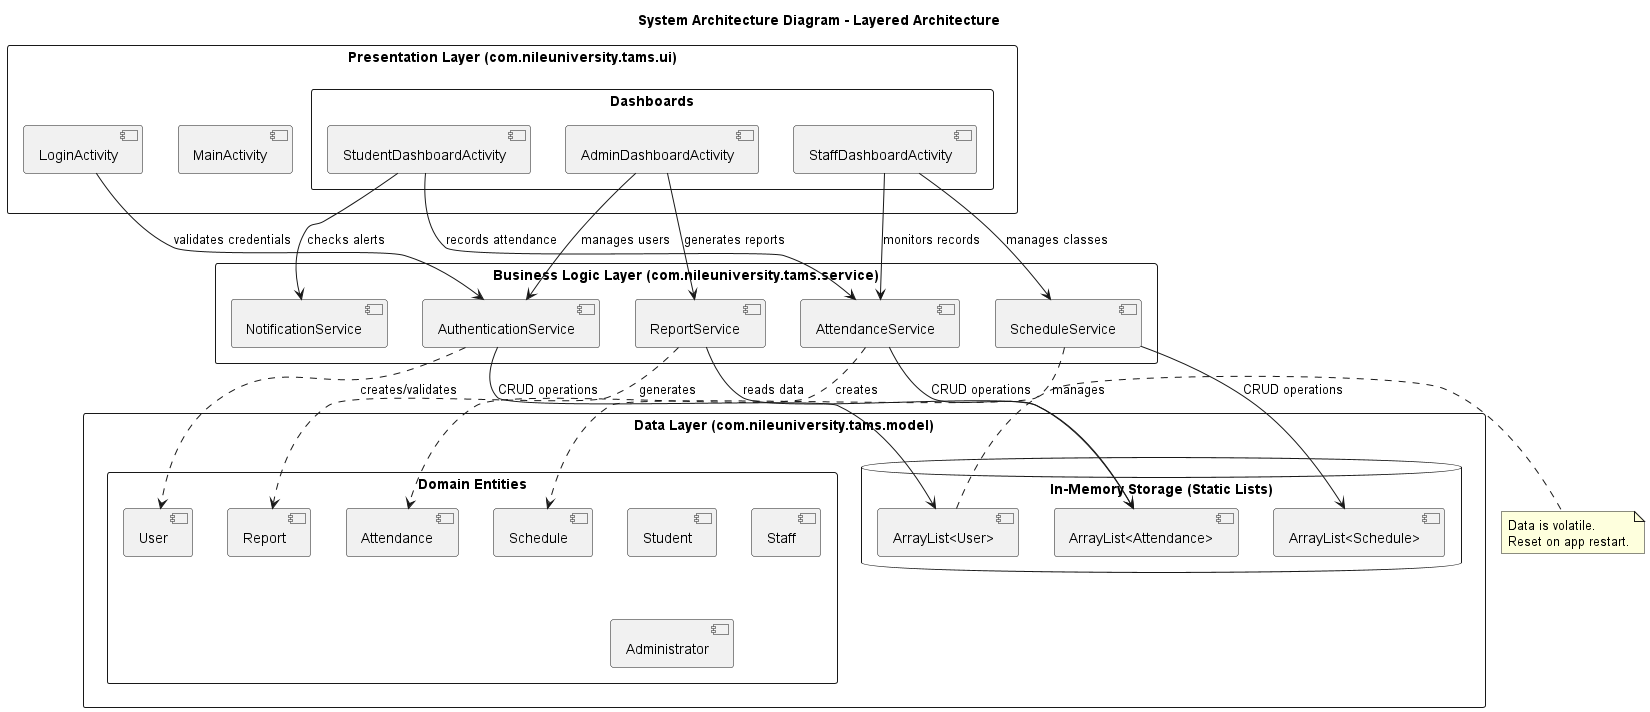

The diagram above was rendered by PlantUML. Its source (embedded in the PNG):
@startuml
skinparam componentStyle uml2
skinparam packageStyle rectangle
skinparam backgroundColor white

title System Architecture Diagram - Layered Architecture

package "Presentation Layer (com.nileuniversity.tams.ui)" as UI {
    [MainActivity]
    [LoginActivity]
    
    package "Dashboards" {
        [StudentDashboardActivity]
        [StaffDashboardActivity]
        [AdminDashboardActivity]
    }
}

package "Business Logic Layer (com.nileuniversity.tams.service)" as Service {
    [AuthenticationService]
    [AttendanceService]
    [ScheduleService]
    [NotificationService]
    [ReportService]
}

package "Data Layer (com.nileuniversity.tams.model)" as Model {
    package "Domain Entities" {
        [User]
        [Student]
        [Staff]
        [Administrator]
        [Attendance]
        [Schedule]
        [Report]
    }
    
    database "In-Memory Storage (Static Lists)" {
        [ArrayList<User>]
        [ArrayList<Attendance>]
        [ArrayList<Schedule>]
    }
}

' Relationships between UI and Service
[LoginActivity] --> [AuthenticationService] : validates credentials
[StudentDashboardActivity] --> [AttendanceService] : records attendance
[StudentDashboardActivity] --> [NotificationService] : checks alerts
[StaffDashboardActivity] --> [AttendanceService] : monitors records
[StaffDashboardActivity] --> [ScheduleService] : manages classes
[AdminDashboardActivity] --> [AuthenticationService] : manages users
[AdminDashboardActivity] --> [ReportService] : generates reports

' Relationships between Service and Model/Storage
[AuthenticationService] ..> [User] : creates/validates
[AuthenticationService] --> [ArrayList<User>] : CRUD operations

[AttendanceService] ..> [Attendance] : creates
[AttendanceService] --> [ArrayList<Attendance>] : CRUD operations

[ScheduleService] ..> [Schedule] : manages
[ScheduleService] --> [ArrayList<Schedule>] : CRUD operations

[ReportService] ..> [Report] : generates
[ReportService] --> [ArrayList<Attendance>] : reads data

note right of [ArrayList<User>]
  Data is volatile.
  Reset on app restart.
end note

@enduml